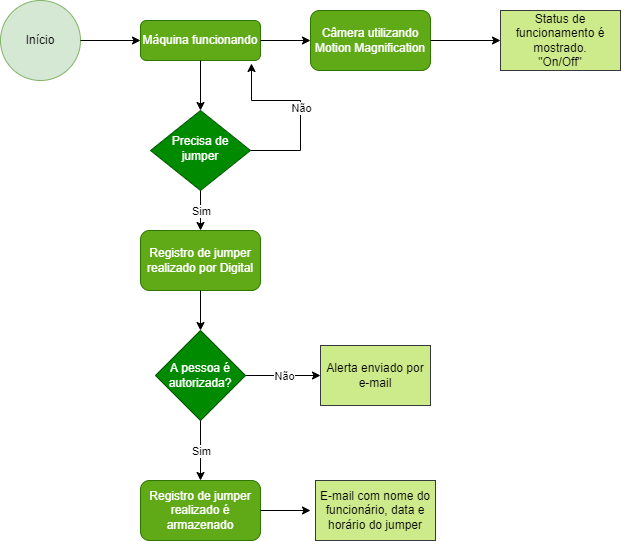

The diagram above was exported from draw.io. Its source (the exported page's mxGraphModel, read from the mxfile embedded in the PNG):
<mxGraphModel dx="868" dy="450" grid="1" gridSize="10" guides="1" tooltips="1" connect="1" arrows="1" fold="1" page="1" pageScale="1" pageWidth="827" pageHeight="1169" math="0" shadow="0">
  <root>
    <mxCell id="WIyWlLk6GJQsqaUBKTNV-0" />
    <mxCell id="WIyWlLk6GJQsqaUBKTNV-1" parent="WIyWlLk6GJQsqaUBKTNV-0" />
    <mxCell id="WIyWlLk6GJQsqaUBKTNV-3" value="Máquina funcionando" style="rounded=1;whiteSpace=wrap;html=1;fontSize=12;glass=0;strokeWidth=1;shadow=0;fillColor=#60a917;fontColor=#ffffff;strokeColor=#2D7600;" parent="WIyWlLk6GJQsqaUBKTNV-1" vertex="1">
      <mxGeometry x="160" y="80" width="120" height="40" as="geometry" />
    </mxCell>
    <mxCell id="WIyWlLk6GJQsqaUBKTNV-6" value="Precisa de jumper" style="rhombus;whiteSpace=wrap;html=1;shadow=0;fontFamily=Helvetica;fontSize=12;align=center;strokeWidth=1;spacing=6;spacingTop=-4;fillColor=#008a00;fontColor=#ffffff;strokeColor=#005700;" parent="WIyWlLk6GJQsqaUBKTNV-1" vertex="1">
      <mxGeometry x="170" y="170" width="100" height="80" as="geometry" />
    </mxCell>
    <mxCell id="Q5ECWr5LinhJB9ufmFly-1" value="Início&lt;br&gt;" style="ellipse;whiteSpace=wrap;html=1;aspect=fixed;fillColor=#d5e8d4;strokeColor=#82b366;" parent="WIyWlLk6GJQsqaUBKTNV-1" vertex="1">
      <mxGeometry x="20" y="60" width="80" height="80" as="geometry" />
    </mxCell>
    <mxCell id="Q5ECWr5LinhJB9ufmFly-2" value="Câmera utilizando Motion Magnification" style="rounded=1;whiteSpace=wrap;html=1;fillColor=#60a917;fontColor=#ffffff;strokeColor=#2D7600;" parent="WIyWlLk6GJQsqaUBKTNV-1" vertex="1">
      <mxGeometry x="330" y="70" width="120" height="60" as="geometry" />
    </mxCell>
    <mxCell id="Q5ECWr5LinhJB9ufmFly-4" value="Registro de jumper realizado por Digital" style="rounded=1;whiteSpace=wrap;html=1;fillColor=#60a917;fontColor=#ffffff;strokeColor=#2D7600;" parent="WIyWlLk6GJQsqaUBKTNV-1" vertex="1">
      <mxGeometry x="160" y="290" width="120" height="60" as="geometry" />
    </mxCell>
    <mxCell id="Q5ECWr5LinhJB9ufmFly-5" value="A pessoa é autorizada?" style="rhombus;whiteSpace=wrap;html=1;fillColor=#008a00;fontColor=#ffffff;strokeColor=#005700;" parent="WIyWlLk6GJQsqaUBKTNV-1" vertex="1">
      <mxGeometry x="175" y="390" width="90" height="90" as="geometry" />
    </mxCell>
    <mxCell id="Q5ECWr5LinhJB9ufmFly-7" value="Registro de jumper realizado é armazenado" style="rounded=1;whiteSpace=wrap;html=1;fillColor=#60a917;fontColor=#ffffff;strokeColor=#2D7600;" parent="WIyWlLk6GJQsqaUBKTNV-1" vertex="1">
      <mxGeometry x="160" y="540" width="120" height="60" as="geometry" />
    </mxCell>
    <mxCell id="Q5ECWr5LinhJB9ufmFly-8" value="" style="endArrow=classic;html=1;rounded=0;exitX=1;exitY=0.5;exitDx=0;exitDy=0;" parent="WIyWlLk6GJQsqaUBKTNV-1" source="Q5ECWr5LinhJB9ufmFly-5" edge="1">
      <mxGeometry relative="1" as="geometry">
        <mxPoint x="360" y="440" as="sourcePoint" />
        <mxPoint x="340" y="435" as="targetPoint" />
      </mxGeometry>
    </mxCell>
    <mxCell id="Q5ECWr5LinhJB9ufmFly-9" value="Não" style="edgeLabel;resizable=0;html=1;align=center;verticalAlign=middle;" parent="Q5ECWr5LinhJB9ufmFly-8" connectable="0" vertex="1">
      <mxGeometry relative="1" as="geometry" />
    </mxCell>
    <mxCell id="Q5ECWr5LinhJB9ufmFly-10" value="" style="endArrow=classic;html=1;rounded=0;exitX=1;exitY=0.5;exitDx=0;exitDy=0;entryX=0.925;entryY=1.075;entryDx=0;entryDy=0;entryPerimeter=0;" parent="WIyWlLk6GJQsqaUBKTNV-1" source="WIyWlLk6GJQsqaUBKTNV-6" target="WIyWlLk6GJQsqaUBKTNV-3" edge="1">
      <mxGeometry relative="1" as="geometry">
        <mxPoint x="360" y="270" as="sourcePoint" />
        <mxPoint x="340" y="210" as="targetPoint" />
        <Array as="points">
          <mxPoint x="320" y="210" />
          <mxPoint x="320" y="160" />
          <mxPoint x="271" y="160" />
        </Array>
      </mxGeometry>
    </mxCell>
    <mxCell id="Q5ECWr5LinhJB9ufmFly-11" value="Não" style="edgeLabel;resizable=0;html=1;align=center;verticalAlign=middle;" parent="Q5ECWr5LinhJB9ufmFly-10" connectable="0" vertex="1">
      <mxGeometry relative="1" as="geometry" />
    </mxCell>
    <mxCell id="Q5ECWr5LinhJB9ufmFly-12" value="" style="endArrow=classic;html=1;rounded=0;exitX=0.5;exitY=1;exitDx=0;exitDy=0;entryX=0.5;entryY=0;entryDx=0;entryDy=0;" parent="WIyWlLk6GJQsqaUBKTNV-1" source="WIyWlLk6GJQsqaUBKTNV-6" target="Q5ECWr5LinhJB9ufmFly-4" edge="1">
      <mxGeometry relative="1" as="geometry">
        <mxPoint x="360" y="270" as="sourcePoint" />
        <mxPoint x="460" y="270" as="targetPoint" />
      </mxGeometry>
    </mxCell>
    <mxCell id="Q5ECWr5LinhJB9ufmFly-13" value="Sim" style="edgeLabel;resizable=0;html=1;align=center;verticalAlign=middle;" parent="Q5ECWr5LinhJB9ufmFly-12" connectable="0" vertex="1">
      <mxGeometry relative="1" as="geometry" />
    </mxCell>
    <mxCell id="Q5ECWr5LinhJB9ufmFly-14" value="" style="endArrow=classic;html=1;rounded=0;exitX=0.5;exitY=1;exitDx=0;exitDy=0;" parent="WIyWlLk6GJQsqaUBKTNV-1" source="WIyWlLk6GJQsqaUBKTNV-3" target="WIyWlLk6GJQsqaUBKTNV-6" edge="1">
      <mxGeometry width="50" height="50" relative="1" as="geometry">
        <mxPoint x="390" y="290" as="sourcePoint" />
        <mxPoint x="440" y="240" as="targetPoint" />
      </mxGeometry>
    </mxCell>
    <mxCell id="Q5ECWr5LinhJB9ufmFly-15" value="" style="endArrow=classic;html=1;rounded=0;exitX=0.5;exitY=1;exitDx=0;exitDy=0;" parent="WIyWlLk6GJQsqaUBKTNV-1" source="Q5ECWr5LinhJB9ufmFly-4" target="Q5ECWr5LinhJB9ufmFly-5" edge="1">
      <mxGeometry width="50" height="50" relative="1" as="geometry">
        <mxPoint x="390" y="290" as="sourcePoint" />
        <mxPoint x="440" y="240" as="targetPoint" />
      </mxGeometry>
    </mxCell>
    <mxCell id="Q5ECWr5LinhJB9ufmFly-16" value="" style="endArrow=classic;html=1;rounded=0;exitX=0.5;exitY=1;exitDx=0;exitDy=0;entryX=0.5;entryY=0;entryDx=0;entryDy=0;" parent="WIyWlLk6GJQsqaUBKTNV-1" source="Q5ECWr5LinhJB9ufmFly-5" target="Q5ECWr5LinhJB9ufmFly-7" edge="1">
      <mxGeometry relative="1" as="geometry">
        <mxPoint x="360" y="380" as="sourcePoint" />
        <mxPoint x="460" y="380" as="targetPoint" />
      </mxGeometry>
    </mxCell>
    <mxCell id="Q5ECWr5LinhJB9ufmFly-17" value="Sim" style="edgeLabel;resizable=0;html=1;align=center;verticalAlign=middle;" parent="Q5ECWr5LinhJB9ufmFly-16" connectable="0" vertex="1">
      <mxGeometry relative="1" as="geometry" />
    </mxCell>
    <mxCell id="Q5ECWr5LinhJB9ufmFly-18" value="" style="endArrow=classic;html=1;rounded=0;exitX=1;exitY=0.5;exitDx=0;exitDy=0;entryX=0;entryY=0.5;entryDx=0;entryDy=0;" parent="WIyWlLk6GJQsqaUBKTNV-1" source="Q5ECWr5LinhJB9ufmFly-1" target="WIyWlLk6GJQsqaUBKTNV-3" edge="1">
      <mxGeometry width="50" height="50" relative="1" as="geometry">
        <mxPoint x="430" y="250" as="sourcePoint" />
        <mxPoint x="480" y="200" as="targetPoint" />
      </mxGeometry>
    </mxCell>
    <mxCell id="Q5ECWr5LinhJB9ufmFly-19" value="" style="endArrow=classic;html=1;rounded=0;exitX=1;exitY=0.5;exitDx=0;exitDy=0;entryX=0;entryY=0.5;entryDx=0;entryDy=0;" parent="WIyWlLk6GJQsqaUBKTNV-1" source="WIyWlLk6GJQsqaUBKTNV-3" target="Q5ECWr5LinhJB9ufmFly-2" edge="1">
      <mxGeometry width="50" height="50" relative="1" as="geometry">
        <mxPoint x="430" y="250" as="sourcePoint" />
        <mxPoint x="480" y="200" as="targetPoint" />
      </mxGeometry>
    </mxCell>
    <mxCell id="Q5ECWr5LinhJB9ufmFly-20" value="Status de funcionamento é mostrado.&lt;br&gt;&quot;On/Off&quot;" style="rounded=0;whiteSpace=wrap;html=1;fillColor=#cdeb8b;strokeColor=#36393d;" parent="WIyWlLk6GJQsqaUBKTNV-1" vertex="1">
      <mxGeometry x="520" y="70" width="120" height="60" as="geometry" />
    </mxCell>
    <mxCell id="Q5ECWr5LinhJB9ufmFly-21" value="" style="endArrow=classic;html=1;rounded=0;exitX=1;exitY=0.5;exitDx=0;exitDy=0;entryX=0;entryY=0.5;entryDx=0;entryDy=0;" parent="WIyWlLk6GJQsqaUBKTNV-1" source="Q5ECWr5LinhJB9ufmFly-2" target="Q5ECWr5LinhJB9ufmFly-20" edge="1">
      <mxGeometry width="50" height="50" relative="1" as="geometry">
        <mxPoint x="430" y="150" as="sourcePoint" />
        <mxPoint x="480" y="100" as="targetPoint" />
      </mxGeometry>
    </mxCell>
    <mxCell id="1HIkDLxXE01PtlF3F4iY-0" value="" style="endArrow=classic;html=1;rounded=0;exitX=1;exitY=0.5;exitDx=0;exitDy=0;entryX=0;entryY=0.5;entryDx=0;entryDy=0;" edge="1" parent="WIyWlLk6GJQsqaUBKTNV-1" source="Q5ECWr5LinhJB9ufmFly-7">
      <mxGeometry width="50" height="50" relative="1" as="geometry">
        <mxPoint x="390" y="580" as="sourcePoint" />
        <mxPoint x="330" y="570" as="targetPoint" />
      </mxGeometry>
    </mxCell>
    <mxCell id="1HIkDLxXE01PtlF3F4iY-1" value="Alerta enviado por e-mail" style="rounded=0;whiteSpace=wrap;html=1;fillColor=#cdeb8b;strokeColor=#36393d;" vertex="1" parent="WIyWlLk6GJQsqaUBKTNV-1">
      <mxGeometry x="340" y="405" width="110" height="60" as="geometry" />
    </mxCell>
    <mxCell id="1HIkDLxXE01PtlF3F4iY-2" value="E-mail com nome do funcionário, data e horário do jumper" style="rounded=0;whiteSpace=wrap;html=1;fillColor=#cdeb8b;strokeColor=#36393d;" vertex="1" parent="WIyWlLk6GJQsqaUBKTNV-1">
      <mxGeometry x="335" y="540" width="120" height="60" as="geometry" />
    </mxCell>
  </root>
</mxGraphModel>